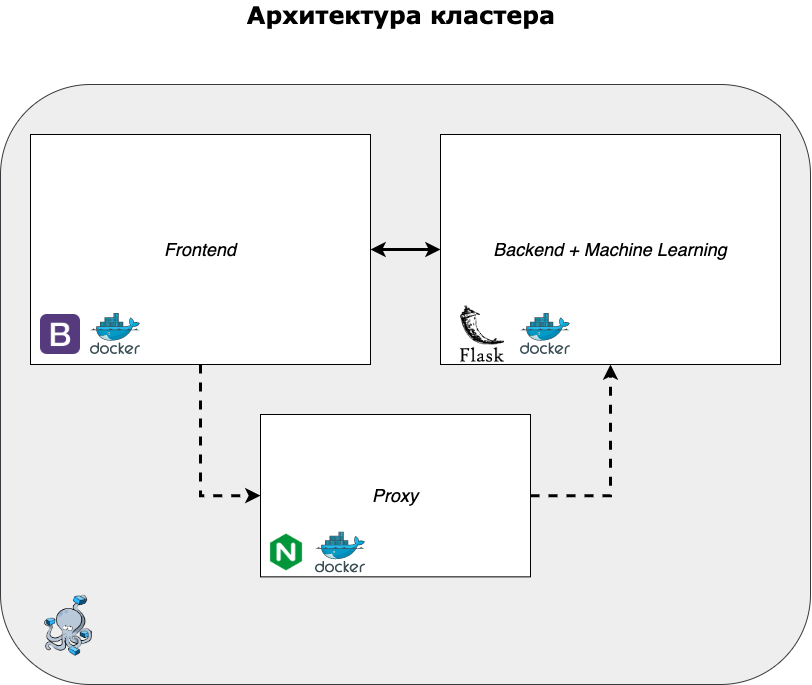

The diagram above was exported from draw.io. Its source (the exported page's mxGraphModel, read from the mxfile embedded in the PNG):
<mxGraphModel dx="1580" dy="1067" grid="1" gridSize="10" guides="1" tooltips="1" connect="1" arrows="1" fold="1" page="1" pageScale="1" pageWidth="1169" pageHeight="827" background="#ffffff" math="0" shadow="0">
  <root>
    <mxCell id="0" />
    <mxCell id="1" parent="0" />
    <mxCell id="2bVFsdwjYRk58h-6858Z-26" value="" style="rounded=1;whiteSpace=wrap;html=1;fillColor=#eeeeee;strokeColor=#36393d;" parent="1" vertex="1">
      <mxGeometry x="230" y="180" width="810" height="600" as="geometry" />
    </mxCell>
    <mxCell id="2bVFsdwjYRk58h-6858Z-25" value="" style="aspect=fixed;html=1;points=[];align=center;image;fontSize=12;image=https://cdn.rancher.com/wp-content/uploads/2016/04/20182217/compose.png;" parent="1" vertex="1">
      <mxGeometry x="260" y="690" width="76.34" height="62.6" as="geometry" />
    </mxCell>
    <mxCell id="Oqsz0CYscFfkAE2iKEhM-1" value="&lt;b&gt;&lt;font face=&quot;Verdana&quot; style=&quot;font-size: 24px&quot;&gt;Архитектура кластера&amp;nbsp;&lt;/font&gt;&lt;/b&gt;" style="text;html=1;strokeColor=none;fillColor=none;align=center;verticalAlign=middle;whiteSpace=wrap;rounded=0;" vertex="1" parent="1">
      <mxGeometry x="395" y="100" width="480" height="20" as="geometry" />
    </mxCell>
    <mxCell id="Oqsz0CYscFfkAE2iKEhM-12" style="edgeStyle=orthogonalEdgeStyle;rounded=0;orthogonalLoop=1;jettySize=auto;html=1;entryX=0;entryY=0.5;entryDx=0;entryDy=0;startArrow=classic;startFill=1;strokeWidth=3;" edge="1" parent="1" source="Oqsz0CYscFfkAE2iKEhM-2" target="Oqsz0CYscFfkAE2iKEhM-5">
      <mxGeometry relative="1" as="geometry" />
    </mxCell>
    <mxCell id="Oqsz0CYscFfkAE2iKEhM-13" style="edgeStyle=orthogonalEdgeStyle;rounded=0;orthogonalLoop=1;jettySize=auto;html=1;exitX=0.5;exitY=1;exitDx=0;exitDy=0;entryX=0;entryY=0.5;entryDx=0;entryDy=0;startArrow=none;startFill=0;strokeWidth=3;dashed=1;" edge="1" parent="1" source="Oqsz0CYscFfkAE2iKEhM-2" target="Oqsz0CYscFfkAE2iKEhM-9">
      <mxGeometry relative="1" as="geometry" />
    </mxCell>
    <mxCell id="Oqsz0CYscFfkAE2iKEhM-2" value="&lt;i&gt;&lt;font style=&quot;font-size: 18px&quot;&gt;Frontend&lt;/font&gt;&lt;/i&gt;" style="rounded=0;whiteSpace=wrap;html=1;" vertex="1" parent="1">
      <mxGeometry x="260" y="230" width="340" height="230" as="geometry" />
    </mxCell>
    <mxCell id="Oqsz0CYscFfkAE2iKEhM-3" value="" style="shape=image;verticalLabelPosition=bottom;labelBackgroundColor=#ffffff;verticalAlign=top;aspect=fixed;imageAspect=0;image=https://upload.wikimedia.org/wikipedia/commons/thumb/b/b2/Bootstrap_logo.svg/480px-Bootstrap_logo.svg.png;" vertex="1" parent="1">
      <mxGeometry x="270" y="410" width="40" height="40" as="geometry" />
    </mxCell>
    <mxCell id="Oqsz0CYscFfkAE2iKEhM-4" value="" style="aspect=fixed;html=1;points=[];align=center;image;fontSize=12;image=img/lib/mscae/Docker.svg;" vertex="1" parent="1">
      <mxGeometry x="320" y="409" width="50" height="41" as="geometry" />
    </mxCell>
    <mxCell id="Oqsz0CYscFfkAE2iKEhM-5" value="&lt;span style=&quot;font-size: 18px&quot;&gt;&lt;i&gt;Backend + Machine Learning&lt;/i&gt;&lt;/span&gt;" style="rounded=0;whiteSpace=wrap;html=1;" vertex="1" parent="1">
      <mxGeometry x="670" y="230" width="340" height="230" as="geometry" />
    </mxCell>
    <mxCell id="Oqsz0CYscFfkAE2iKEhM-6" value="" style="shape=image;verticalLabelPosition=bottom;labelBackgroundColor=#ffffff;verticalAlign=top;aspect=fixed;imageAspect=0;image=https://seeklogo.com/images/F/flask-logo-44C507ABB7-seeklogo.com.png;" vertex="1" parent="1">
      <mxGeometry x="690" y="401.3" width="44" height="56.41" as="geometry" />
    </mxCell>
    <mxCell id="Oqsz0CYscFfkAE2iKEhM-7" value="" style="aspect=fixed;html=1;points=[];align=center;image;fontSize=12;image=img/lib/mscae/Docker.svg;" vertex="1" parent="1">
      <mxGeometry x="750" y="409" width="50" height="41" as="geometry" />
    </mxCell>
    <mxCell id="Oqsz0CYscFfkAE2iKEhM-14" style="edgeStyle=orthogonalEdgeStyle;rounded=0;orthogonalLoop=1;jettySize=auto;html=1;exitX=1;exitY=0.5;exitDx=0;exitDy=0;entryX=0.5;entryY=1;entryDx=0;entryDy=0;startArrow=none;startFill=0;strokeWidth=3;dashed=1;" edge="1" parent="1" source="Oqsz0CYscFfkAE2iKEhM-9" target="Oqsz0CYscFfkAE2iKEhM-5">
      <mxGeometry relative="1" as="geometry" />
    </mxCell>
    <mxCell id="Oqsz0CYscFfkAE2iKEhM-9" value="&lt;span style=&quot;font-size: 18px&quot;&gt;&lt;i&gt;Proxy&lt;/i&gt;&lt;/span&gt;" style="rounded=0;whiteSpace=wrap;html=1;" vertex="1" parent="1">
      <mxGeometry x="490" y="510" width="270" height="162.35" as="geometry" />
    </mxCell>
    <mxCell id="Oqsz0CYscFfkAE2iKEhM-10" value="" style="shape=image;verticalLabelPosition=bottom;labelBackgroundColor=#ffffff;verticalAlign=top;aspect=fixed;imageAspect=0;image=https://dwglogo.com/wp-content/uploads/2017/09/3630px-Nginx_logo.png;" vertex="1" parent="1">
      <mxGeometry x="471" y="617" width="90" height="61.96" as="geometry" />
    </mxCell>
    <mxCell id="Oqsz0CYscFfkAE2iKEhM-11" value="" style="aspect=fixed;html=1;points=[];align=center;image;fontSize=12;image=img/lib/mscae/Docker.svg;" vertex="1" parent="1">
      <mxGeometry x="545" y="627.48" width="50" height="41" as="geometry" />
    </mxCell>
  </root>
</mxGraphModel>